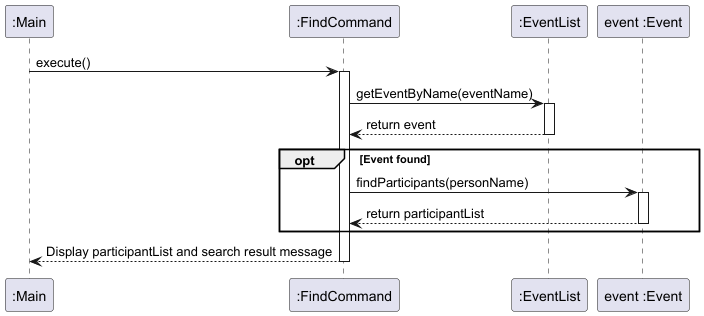

The diagram above was rendered by PlantUML. Its source (embedded in the PNG):
@startuml
participant ":Main" as Main
participant ":FindCommand" as FC
participant ":EventList" as EL
participant "event :Event" as E

Main -> FC: execute()
activate FC
FC -> EL: getEventByName(eventName)
activate EL
EL --> FC: return event
deactivate EL

opt Event found
    FC -> E: findParticipants(personName)
    activate E
    E --> FC: return participantList
    deactivate E

end opt

FC --> Main: Display participantList and search result message
deactivate FC

@enduml